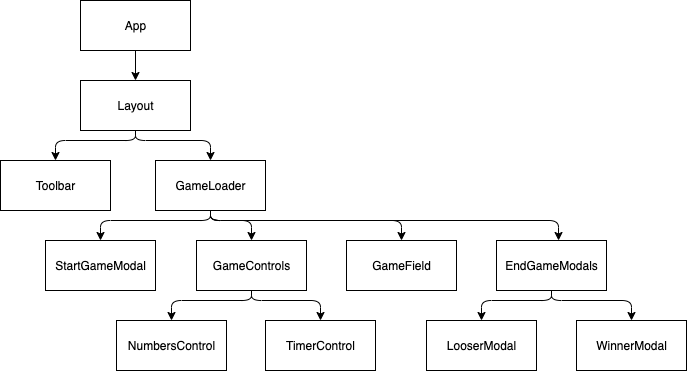

The diagram above was exported from draw.io. Its source (the exported page's mxGraphModel, read from the mxfile embedded in the PNG):
<mxGraphModel dx="946" dy="614" grid="1" gridSize="10" guides="1" tooltips="1" connect="1" arrows="1" fold="1" page="1" pageScale="1" pageWidth="850" pageHeight="1100" math="0" shadow="0">
  <root>
    <mxCell id="0" />
    <mxCell id="1" parent="0" />
    <mxCell id="0dmrAip2HbV6ywtcM74Z-1" value="App" style="html=1;" parent="1" vertex="1">
      <mxGeometry x="234" y="20" width="110" height="50" as="geometry" />
    </mxCell>
    <mxCell id="0dmrAip2HbV6ywtcM74Z-2" value="Layout" style="html=1;" parent="1" vertex="1">
      <mxGeometry x="234" y="100" width="110" height="50" as="geometry" />
    </mxCell>
    <mxCell id="0dmrAip2HbV6ywtcM74Z-19" value="Toolbar" style="html=1;" parent="1" vertex="1">
      <mxGeometry x="154" y="180" width="110" height="50" as="geometry" />
    </mxCell>
    <mxCell id="0dmrAip2HbV6ywtcM74Z-23" value="GameLoader" style="html=1;" parent="1" vertex="1">
      <mxGeometry x="309" y="180" width="110" height="50" as="geometry" />
    </mxCell>
    <mxCell id="0dmrAip2HbV6ywtcM74Z-33" value="StartGameModal" style="html=1;" parent="1" vertex="1">
      <mxGeometry x="199" y="260" width="110" height="50" as="geometry" />
    </mxCell>
    <mxCell id="0dmrAip2HbV6ywtcM74Z-34" value="GameControls" style="html=1;" parent="1" vertex="1">
      <mxGeometry x="350" y="260" width="110" height="50" as="geometry" />
    </mxCell>
    <mxCell id="0dmrAip2HbV6ywtcM74Z-35" value="GameField" style="html=1;" parent="1" vertex="1">
      <mxGeometry x="500" y="260" width="110" height="50" as="geometry" />
    </mxCell>
    <mxCell id="0dmrAip2HbV6ywtcM74Z-36" value="EndGameModals" style="html=1;" parent="1" vertex="1">
      <mxGeometry x="650" y="260" width="110" height="50" as="geometry" />
    </mxCell>
    <mxCell id="0dmrAip2HbV6ywtcM74Z-37" value="LooserModal" style="html=1;" parent="1" vertex="1">
      <mxGeometry x="580" y="340" width="110" height="50" as="geometry" />
    </mxCell>
    <mxCell id="0dmrAip2HbV6ywtcM74Z-38" value="WinnerModal" style="html=1;" parent="1" vertex="1">
      <mxGeometry x="730" y="340" width="110" height="50" as="geometry" />
    </mxCell>
    <mxCell id="0dmrAip2HbV6ywtcM74Z-50" value="NumbersControl" style="html=1;" parent="1" vertex="1">
      <mxGeometry x="270" y="340" width="110" height="50" as="geometry" />
    </mxCell>
    <mxCell id="0dmrAip2HbV6ywtcM74Z-51" value="TimerControl" style="html=1;" parent="1" vertex="1">
      <mxGeometry x="419" y="340" width="110" height="50" as="geometry" />
    </mxCell>
    <mxCell id="SHdAJ63yjwrw1bIiVTm_-1" value="" style="endArrow=classic;html=1;exitX=0.5;exitY=1;exitDx=0;exitDy=0;entryX=0.5;entryY=0;entryDx=0;entryDy=0;" parent="1" source="0dmrAip2HbV6ywtcM74Z-1" target="0dmrAip2HbV6ywtcM74Z-2" edge="1">
      <mxGeometry width="50" height="50" relative="1" as="geometry">
        <mxPoint x="284" y="340" as="sourcePoint" />
        <mxPoint x="334" y="290" as="targetPoint" />
      </mxGeometry>
    </mxCell>
    <mxCell id="SHdAJ63yjwrw1bIiVTm_-3" value="" style="endArrow=classic;html=1;exitX=0.5;exitY=1;exitDx=0;exitDy=0;entryX=0.5;entryY=0;entryDx=0;entryDy=0;" parent="1" source="0dmrAip2HbV6ywtcM74Z-2" target="0dmrAip2HbV6ywtcM74Z-23" edge="1">
      <mxGeometry width="50" height="50" relative="1" as="geometry">
        <mxPoint x="294" y="170" as="sourcePoint" />
        <mxPoint x="334" y="290" as="targetPoint" />
        <Array as="points">
          <mxPoint x="289" y="160" />
          <mxPoint x="364" y="160" />
        </Array>
      </mxGeometry>
    </mxCell>
    <mxCell id="SHdAJ63yjwrw1bIiVTm_-4" value="" style="endArrow=classic;html=1;exitX=0.5;exitY=1;exitDx=0;exitDy=0;entryX=0.5;entryY=0;entryDx=0;entryDy=0;" parent="1" source="0dmrAip2HbV6ywtcM74Z-2" target="0dmrAip2HbV6ywtcM74Z-19" edge="1">
      <mxGeometry width="50" height="50" relative="1" as="geometry">
        <mxPoint x="294" y="170" as="sourcePoint" />
        <mxPoint x="344" y="220" as="targetPoint" />
        <Array as="points">
          <mxPoint x="289" y="160" />
          <mxPoint x="209" y="160" />
        </Array>
      </mxGeometry>
    </mxCell>
    <mxCell id="SHdAJ63yjwrw1bIiVTm_-5" value="" style="endArrow=classic;html=1;exitX=0.5;exitY=1;exitDx=0;exitDy=0;entryX=0.564;entryY=0;entryDx=0;entryDy=0;entryPerimeter=0;" parent="1" source="0dmrAip2HbV6ywtcM74Z-23" target="0dmrAip2HbV6ywtcM74Z-36" edge="1">
      <mxGeometry width="50" height="50" relative="1" as="geometry">
        <mxPoint x="440" y="280" as="sourcePoint" />
        <mxPoint x="490" y="230" as="targetPoint" />
        <Array as="points">
          <mxPoint x="364" y="240" />
          <mxPoint x="712" y="240" />
        </Array>
      </mxGeometry>
    </mxCell>
    <mxCell id="SHdAJ63yjwrw1bIiVTm_-6" value="" style="endArrow=classic;html=1;exitX=0.5;exitY=1;exitDx=0;exitDy=0;entryX=0.5;entryY=0;entryDx=0;entryDy=0;" parent="1" source="0dmrAip2HbV6ywtcM74Z-23" target="0dmrAip2HbV6ywtcM74Z-35" edge="1">
      <mxGeometry width="50" height="50" relative="1" as="geometry">
        <mxPoint x="370" y="230" as="sourcePoint" />
        <mxPoint x="490" y="230" as="targetPoint" />
        <Array as="points">
          <mxPoint x="364" y="240" />
          <mxPoint x="555" y="240" />
        </Array>
      </mxGeometry>
    </mxCell>
    <mxCell id="SHdAJ63yjwrw1bIiVTm_-7" value="" style="endArrow=classic;html=1;exitX=0.5;exitY=1;exitDx=0;exitDy=0;entryX=0.5;entryY=0;entryDx=0;entryDy=0;" parent="1" source="0dmrAip2HbV6ywtcM74Z-23" target="0dmrAip2HbV6ywtcM74Z-34" edge="1">
      <mxGeometry width="50" height="50" relative="1" as="geometry">
        <mxPoint x="460" y="220" as="sourcePoint" />
        <mxPoint x="510" y="170" as="targetPoint" />
        <Array as="points">
          <mxPoint x="364" y="240" />
          <mxPoint x="405" y="240" />
        </Array>
      </mxGeometry>
    </mxCell>
    <mxCell id="SHdAJ63yjwrw1bIiVTm_-8" value="" style="endArrow=classic;html=1;exitX=0.5;exitY=1;exitDx=0;exitDy=0;entryX=0.5;entryY=0;entryDx=0;entryDy=0;" parent="1" source="0dmrAip2HbV6ywtcM74Z-23" target="0dmrAip2HbV6ywtcM74Z-33" edge="1">
      <mxGeometry width="50" height="50" relative="1" as="geometry">
        <mxPoint x="340" y="220" as="sourcePoint" />
        <mxPoint x="390" y="170" as="targetPoint" />
        <Array as="points">
          <mxPoint x="364" y="240" />
          <mxPoint x="254" y="240" />
        </Array>
      </mxGeometry>
    </mxCell>
    <mxCell id="SHdAJ63yjwrw1bIiVTm_-9" value="" style="endArrow=classic;html=1;exitX=0.5;exitY=1;exitDx=0;exitDy=0;entryX=0.5;entryY=0;entryDx=0;entryDy=0;" parent="1" source="0dmrAip2HbV6ywtcM74Z-34" target="0dmrAip2HbV6ywtcM74Z-50" edge="1">
      <mxGeometry width="50" height="50" relative="1" as="geometry">
        <mxPoint x="310" y="310" as="sourcePoint" />
        <mxPoint x="360" y="260" as="targetPoint" />
        <Array as="points">
          <mxPoint x="405" y="320" />
          <mxPoint x="325" y="320" />
        </Array>
      </mxGeometry>
    </mxCell>
    <mxCell id="SHdAJ63yjwrw1bIiVTm_-10" value="" style="endArrow=classic;html=1;entryX=0.5;entryY=0;entryDx=0;entryDy=0;exitX=0.5;exitY=1;exitDx=0;exitDy=0;" parent="1" source="0dmrAip2HbV6ywtcM74Z-34" target="0dmrAip2HbV6ywtcM74Z-51" edge="1">
      <mxGeometry width="50" height="50" relative="1" as="geometry">
        <mxPoint x="410" y="310" as="sourcePoint" />
        <mxPoint x="360" y="260" as="targetPoint" />
        <Array as="points">
          <mxPoint x="405" y="320" />
          <mxPoint x="474" y="320" />
        </Array>
      </mxGeometry>
    </mxCell>
    <mxCell id="SHdAJ63yjwrw1bIiVTm_-11" value="" style="endArrow=classic;html=1;exitX=0.5;exitY=1;exitDx=0;exitDy=0;entryX=0.5;entryY=0;entryDx=0;entryDy=0;" parent="1" source="0dmrAip2HbV6ywtcM74Z-36" target="0dmrAip2HbV6ywtcM74Z-37" edge="1">
      <mxGeometry width="50" height="50" relative="1" as="geometry">
        <mxPoint x="350" y="310" as="sourcePoint" />
        <mxPoint x="400" y="260" as="targetPoint" />
        <Array as="points">
          <mxPoint x="705" y="320" />
          <mxPoint x="635" y="320" />
        </Array>
      </mxGeometry>
    </mxCell>
    <mxCell id="SHdAJ63yjwrw1bIiVTm_-12" value="" style="endArrow=classic;html=1;exitX=0.5;exitY=1;exitDx=0;exitDy=0;entryX=0.5;entryY=0;entryDx=0;entryDy=0;" parent="1" source="0dmrAip2HbV6ywtcM74Z-36" target="0dmrAip2HbV6ywtcM74Z-38" edge="1">
      <mxGeometry width="50" height="50" relative="1" as="geometry">
        <mxPoint x="350" y="310" as="sourcePoint" />
        <mxPoint x="700" y="370" as="targetPoint" />
        <Array as="points">
          <mxPoint x="705" y="320" />
          <mxPoint x="785" y="320" />
        </Array>
      </mxGeometry>
    </mxCell>
  </root>
</mxGraphModel>